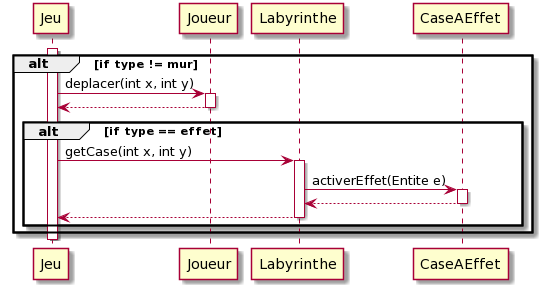

The diagram above was rendered by PlantUML. Its source (embedded in the PNG):
@startuml
activate Jeu

alt if type != mur
    Jeu -> Joueur : deplacer(int x, int y)
    activate Joueur
    Joueur --> Jeu
    deactivate Joueur
    alt if type == effet
    Jeu -> Labyrinthe : getCase(int x, int y)
    activate Labyrinthe
    Labyrinthe -> CaseAEffet : activerEffet(Entite e)
    activate CaseAEffet
    CaseAEffet --> Labyrinthe
    deactivate CaseAEffet
    Labyrinthe --> Jeu
    deactivate Labyrinthe
end
end

deactivate Jeu
@enduml